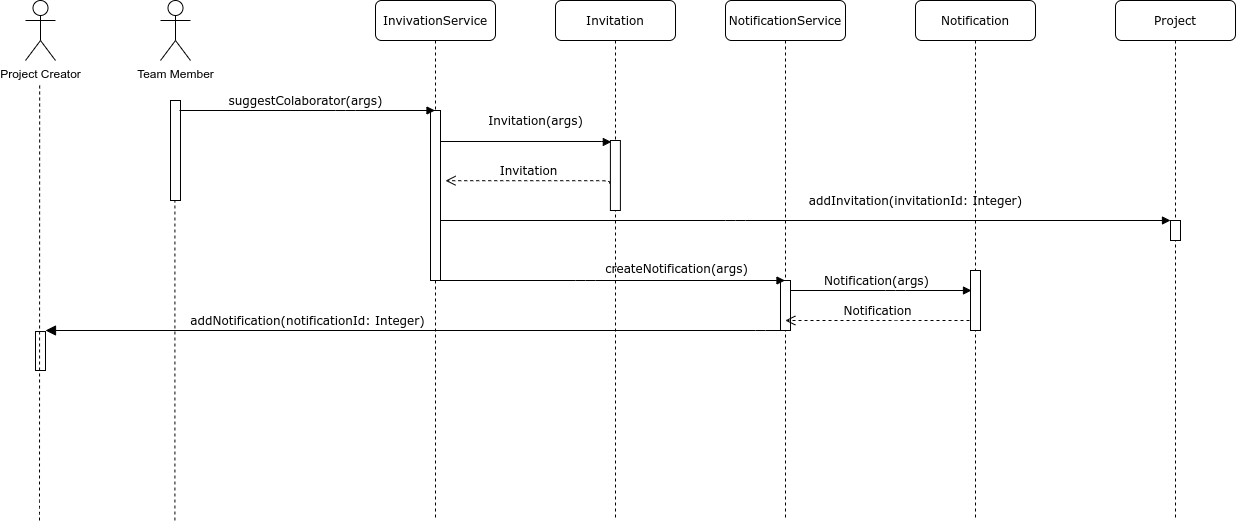

The diagram above was exported from draw.io. Its source (the exported page's mxGraphModel, read from the mxfile embedded in the PNG):
<mxGraphModel dx="2524" dy="735" grid="1" gridSize="10" guides="1" tooltips="1" connect="1" arrows="1" fold="1" page="1" pageScale="1" pageWidth="1100" pageHeight="850" background="#ffffff" math="0" shadow="0">
  <root>
    <mxCell id="0" />
    <mxCell id="1" parent="0" />
    <mxCell id="7baba1c4bc27f4b0-4" value="NotificationService" style="shape=umlLifeline;perimeter=lifelinePerimeter;whiteSpace=wrap;html=1;container=1;collapsible=0;recursiveResize=0;outlineConnect=0;rounded=1;shadow=0;comic=0;labelBackgroundColor=none;strokeWidth=1;fontFamily=Verdana;fontSize=12;align=center;" parent="1" vertex="1">
      <mxGeometry x="710" y="80" width="120" height="520" as="geometry" />
    </mxCell>
    <mxCell id="7baba1c4bc27f4b0-16" value="" style="html=1;points=[];perimeter=orthogonalPerimeter;rounded=0;shadow=0;comic=0;labelBackgroundColor=none;strokeWidth=1;fontFamily=Verdana;fontSize=12;align=center;" parent="7baba1c4bc27f4b0-4" vertex="1">
      <mxGeometry x="55" y="280" width="10" height="50" as="geometry" />
    </mxCell>
    <mxCell id="HUtHUEE44ZP27euO5aVN-1" value="Team Member" style="shape=umlActor;verticalLabelPosition=bottom;labelBackgroundColor=#ffffff;verticalAlign=top;html=1;outlineConnect=0;" parent="1" vertex="1">
      <mxGeometry x="145" y="80" width="30" height="60" as="geometry" />
    </mxCell>
    <mxCell id="7baba1c4bc27f4b0-9" value="" style="html=1;points=[];perimeter=orthogonalPerimeter;rounded=0;shadow=0;comic=0;labelBackgroundColor=none;strokeWidth=1;fontFamily=Verdana;fontSize=12;align=center;" parent="1" vertex="1">
      <mxGeometry x="155" y="180" width="10" height="100" as="geometry" />
    </mxCell>
    <mxCell id="HUtHUEE44ZP27euO5aVN-14" value="createNotification(args)" style="html=1;verticalAlign=bottom;endArrow=block;labelBackgroundColor=none;fontFamily=Verdana;fontSize=12;edgeStyle=elbowEdgeStyle;elbow=vertical;" parent="1" source="HUtHUEE44ZP27euO5aVN-39" edge="1" target="7baba1c4bc27f4b0-4">
      <mxGeometry x="0.6667" y="50" relative="1" as="geometry">
        <mxPoint x="595" y="282" as="sourcePoint" />
        <mxPoint x="745" y="282" as="targetPoint" />
        <Array as="points">
          <mxPoint x="570" y="360" />
          <mxPoint x="630" y="340" />
          <mxPoint x="690" y="320" />
          <mxPoint x="670" y="320" />
          <mxPoint x="680" y="310" />
          <mxPoint x="640" y="300" />
          <mxPoint x="720" y="282" />
          <mxPoint x="720" y="300" />
          <mxPoint x="740" y="280" />
        </Array>
        <mxPoint x="-50" y="48" as="offset" />
      </mxGeometry>
    </mxCell>
    <mxCell id="HUtHUEE44ZP27euO5aVN-15" value="Notification" style="shape=umlLifeline;perimeter=lifelinePerimeter;whiteSpace=wrap;html=1;container=1;collapsible=0;recursiveResize=0;outlineConnect=0;rounded=1;shadow=0;comic=0;labelBackgroundColor=none;strokeWidth=1;fontFamily=Verdana;fontSize=12;align=center;" parent="1" vertex="1">
      <mxGeometry x="900" y="80" width="120" height="520" as="geometry" />
    </mxCell>
    <mxCell id="HUtHUEE44ZP27euO5aVN-16" value="" style="html=1;points=[];perimeter=orthogonalPerimeter;rounded=0;shadow=0;comic=0;labelBackgroundColor=none;strokeWidth=1;fontFamily=Verdana;fontSize=12;align=center;" parent="HUtHUEE44ZP27euO5aVN-15" vertex="1">
      <mxGeometry x="55" y="270" width="10" height="60" as="geometry" />
    </mxCell>
    <mxCell id="HUtHUEE44ZP27euO5aVN-18" value="Notification(args)" style="html=1;verticalAlign=bottom;endArrow=block;labelBackgroundColor=none;fontFamily=Verdana;fontSize=12;edgeStyle=elbowEdgeStyle;elbow=vertical;" parent="1" edge="1">
      <mxGeometry x="-0.0485" relative="1" as="geometry">
        <mxPoint x="775" y="370" as="sourcePoint" />
        <mxPoint x="956" y="370" as="targetPoint" />
        <Array as="points">
          <mxPoint x="880" y="370" />
          <mxPoint x="900" y="351" />
          <mxPoint x="895" y="350" />
          <mxPoint x="895" y="368" />
          <mxPoint x="915" y="348" />
        </Array>
        <mxPoint as="offset" />
      </mxGeometry>
    </mxCell>
    <mxCell id="HUtHUEE44ZP27euO5aVN-19" value="Notification&lt;br&gt;" style="html=1;verticalAlign=bottom;endArrow=open;dashed=1;endSize=8;labelBackgroundColor=none;fontFamily=Verdana;fontSize=12;edgeStyle=elbowEdgeStyle;elbow=vertical;" parent="1" edge="1">
      <mxGeometry relative="1" as="geometry">
        <mxPoint x="769.810344827586" y="400" as="targetPoint" />
        <Array as="points">
          <mxPoint x="890" y="400" />
          <mxPoint x="725.71" y="390.2" />
          <mxPoint x="736.21" y="390.2" />
        </Array>
        <mxPoint x="954" y="400" as="sourcePoint" />
      </mxGeometry>
    </mxCell>
    <mxCell id="HUtHUEE44ZP27euO5aVN-24" value="" style="endArrow=none;dashed=1;html=1;edgeStyle=orthogonalEdgeStyle;" parent="1" edge="1">
      <mxGeometry width="50" height="50" relative="1" as="geometry">
        <mxPoint x="159.41" y="600" as="sourcePoint" />
        <mxPoint x="159.41" y="280" as="targetPoint" />
      </mxGeometry>
    </mxCell>
    <mxCell id="HUtHUEE44ZP27euO5aVN-28" value="addNotification(notificationId: Integer)" style="html=1;verticalAlign=bottom;endArrow=block;endSize=8;labelBackgroundColor=none;fontFamily=Verdana;fontSize=12;edgeStyle=elbowEdgeStyle;elbow=vertical;endFill=1;" parent="1" source="7baba1c4bc27f4b0-16" edge="1">
      <mxGeometry x="0.9432" y="-240" relative="1" as="geometry">
        <mxPoint x="30" y="410" as="targetPoint" />
        <Array as="points">
          <mxPoint x="750" y="410" />
          <mxPoint x="40" y="402" />
          <mxPoint x="50" y="401" />
          <mxPoint x="80" y="441" />
          <mxPoint x="120" y="426" />
        </Array>
        <mxPoint x="734.4300000000002" y="423" as="sourcePoint" />
        <mxPoint x="241" y="240" as="offset" />
      </mxGeometry>
    </mxCell>
    <mxCell id="HUtHUEE44ZP27euO5aVN-39" value="InvivationService" style="shape=umlLifeline;perimeter=lifelinePerimeter;whiteSpace=wrap;html=1;container=1;collapsible=0;recursiveResize=0;outlineConnect=0;rounded=1;shadow=0;comic=0;labelBackgroundColor=none;strokeWidth=1;fontFamily=Verdana;fontSize=12;align=center;" parent="1" vertex="1">
      <mxGeometry x="360" y="80" width="120" height="520" as="geometry" />
    </mxCell>
    <mxCell id="HUtHUEE44ZP27euO5aVN-40" value="" style="html=1;points=[];perimeter=orthogonalPerimeter;rounded=0;shadow=0;comic=0;labelBackgroundColor=none;strokeWidth=1;fontFamily=Verdana;fontSize=12;align=center;" parent="HUtHUEE44ZP27euO5aVN-39" vertex="1">
      <mxGeometry x="55" y="110" width="10" height="170" as="geometry" />
    </mxCell>
    <mxCell id="HUtHUEE44ZP27euO5aVN-42" value="suggestColaborator(args)" style="html=1;verticalAlign=bottom;endArrow=block;labelBackgroundColor=none;fontFamily=Verdana;fontSize=12;edgeStyle=elbowEdgeStyle;elbow=vertical;" parent="1" target="HUtHUEE44ZP27euO5aVN-39" edge="1">
      <mxGeometry x="0.2994" y="-40" relative="1" as="geometry">
        <mxPoint x="164" y="190" as="sourcePoint" />
        <mxPoint x="630" y="460.14" as="targetPoint" />
        <Array as="points">
          <mxPoint x="330" y="190" />
          <mxPoint x="590" y="500" />
        </Array>
        <mxPoint x="-40" y="-40" as="offset" />
      </mxGeometry>
    </mxCell>
    <mxCell id="HUtHUEE44ZP27euO5aVN-44" value="Project" style="shape=umlLifeline;perimeter=lifelinePerimeter;whiteSpace=wrap;html=1;container=1;collapsible=0;recursiveResize=0;outlineConnect=0;rounded=1;shadow=0;comic=0;labelBackgroundColor=none;strokeWidth=1;fontFamily=Verdana;fontSize=12;align=center;" parent="1" vertex="1">
      <mxGeometry x="1100" y="80" width="120" height="520" as="geometry" />
    </mxCell>
    <mxCell id="HUtHUEE44ZP27euO5aVN-45" value="" style="html=1;points=[];perimeter=orthogonalPerimeter;rounded=0;shadow=0;comic=0;labelBackgroundColor=none;strokeWidth=1;fontFamily=Verdana;fontSize=12;align=center;" parent="HUtHUEE44ZP27euO5aVN-44" vertex="1">
      <mxGeometry x="55" y="220" width="10" height="20" as="geometry" />
    </mxCell>
    <mxCell id="HUtHUEE44ZP27euO5aVN-46" value="addInvitation(invitationId: Integer)" style="html=1;verticalAlign=bottom;endArrow=block;labelBackgroundColor=none;fontFamily=Verdana;fontSize=12;edgeStyle=elbowEdgeStyle;elbow=vertical;" parent="1" source="HUtHUEE44ZP27euO5aVN-40" target="HUtHUEE44ZP27euO5aVN-45" edge="1">
      <mxGeometry x="0.3014" y="10" relative="1" as="geometry">
        <mxPoint x="1120" y="510" as="sourcePoint" />
        <mxPoint x="1290" y="580" as="targetPoint" />
        <Array as="points">
          <mxPoint x="720" y="300" />
          <mxPoint x="800" y="270" />
          <mxPoint x="1350" y="590" />
          <mxPoint x="1350" y="570" />
          <mxPoint x="1390" y="540" />
          <mxPoint x="1230" y="510" />
          <mxPoint x="1370" y="560" />
          <mxPoint x="1210" y="560" />
        </Array>
        <mxPoint as="offset" />
      </mxGeometry>
    </mxCell>
    <mxCell id="HUtHUEE44ZP27euO5aVN-62" value="Invitation" style="shape=umlLifeline;perimeter=lifelinePerimeter;whiteSpace=wrap;html=1;container=1;collapsible=0;recursiveResize=0;outlineConnect=0;rounded=1;shadow=0;comic=0;labelBackgroundColor=none;strokeWidth=1;fontFamily=Verdana;fontSize=12;align=center;" parent="1" vertex="1">
      <mxGeometry x="540" y="80" width="120" height="520" as="geometry" />
    </mxCell>
    <mxCell id="HUtHUEE44ZP27euO5aVN-68" value="Invitation" style="html=1;verticalAlign=bottom;endArrow=open;dashed=1;endSize=8;labelBackgroundColor=none;fontFamily=Verdana;fontSize=12;edgeStyle=elbowEdgeStyle;elbow=vertical;exitX=-0.09;exitY=0.615;exitDx=0;exitDy=0;exitPerimeter=0;" parent="HUtHUEE44ZP27euO5aVN-62" source="HUtHUEE44ZP27euO5aVN-66" edge="1">
      <mxGeometry relative="1" as="geometry">
        <mxPoint x="-110" y="180.20000000000005" as="targetPoint" />
        <Array as="points">
          <mxPoint x="-134.38999999999987" y="180.20000000000005" />
          <mxPoint x="-123.88999999999987" y="180.20000000000005" />
        </Array>
        <mxPoint x="25.110000000000355" y="180.19999999999982" as="sourcePoint" />
      </mxGeometry>
    </mxCell>
    <mxCell id="HUtHUEE44ZP27euO5aVN-66" value="" style="html=1;points=[];perimeter=orthogonalPerimeter;rounded=0;shadow=0;comic=0;labelBackgroundColor=none;strokeWidth=1;fontFamily=Verdana;fontSize=12;align=center;" parent="HUtHUEE44ZP27euO5aVN-62" vertex="1">
      <mxGeometry x="54.9" y="140" width="10" height="70" as="geometry" />
    </mxCell>
    <mxCell id="HUtHUEE44ZP27euO5aVN-67" value="Invitation(args)" style="html=1;verticalAlign=bottom;endArrow=block;labelBackgroundColor=none;fontFamily=Verdana;fontSize=12;edgeStyle=elbowEdgeStyle;elbow=vertical;entryX=0.094;entryY=0.021;entryDx=0;entryDy=0;entryPerimeter=0;" parent="1" target="HUtHUEE44ZP27euO5aVN-66" edge="1">
      <mxGeometry x="0.1179" y="11" relative="1" as="geometry">
        <mxPoint x="425" y="221" as="sourcePoint" />
        <mxPoint x="579.9000000000001" y="220" as="targetPoint" />
        <Array as="points">
          <mxPoint x="579.9000000000001" y="221" />
          <mxPoint x="574.9000000000001" y="220" />
          <mxPoint x="574.9000000000001" y="238" />
          <mxPoint x="594.9000000000001" y="218" />
        </Array>
        <mxPoint as="offset" />
      </mxGeometry>
    </mxCell>
    <mxCell id="HUtHUEE44ZP27euO5aVN-29" value="" style="html=1;points=[];perimeter=orthogonalPerimeter;rounded=0;shadow=0;comic=0;labelBackgroundColor=none;strokeWidth=1;fontFamily=Verdana;fontSize=12;align=center;" parent="1" vertex="1">
      <mxGeometry x="20" y="411.03" width="10" height="38.97" as="geometry" />
    </mxCell>
    <mxCell id="HUtHUEE44ZP27euO5aVN-31" value="" style="endArrow=none;dashed=1;html=1;edgeStyle=orthogonalEdgeStyle;" parent="1" edge="1">
      <mxGeometry width="50" height="50" relative="1" as="geometry">
        <mxPoint x="24" y="600" as="sourcePoint" />
        <mxPoint x="24.17" y="162.75862068965517" as="targetPoint" />
        <Array as="points">
          <mxPoint x="24" y="590" />
        </Array>
      </mxGeometry>
    </mxCell>
    <mxCell id="WFz8SP_wPLtBV2AD4VB6-5" value="Project Creator" style="shape=umlActor;verticalLabelPosition=bottom;labelBackgroundColor=#ffffff;verticalAlign=top;html=1;outlineConnect=0;" vertex="1" parent="1">
      <mxGeometry x="10" y="80" width="30" height="60" as="geometry" />
    </mxCell>
  </root>
</mxGraphModel>